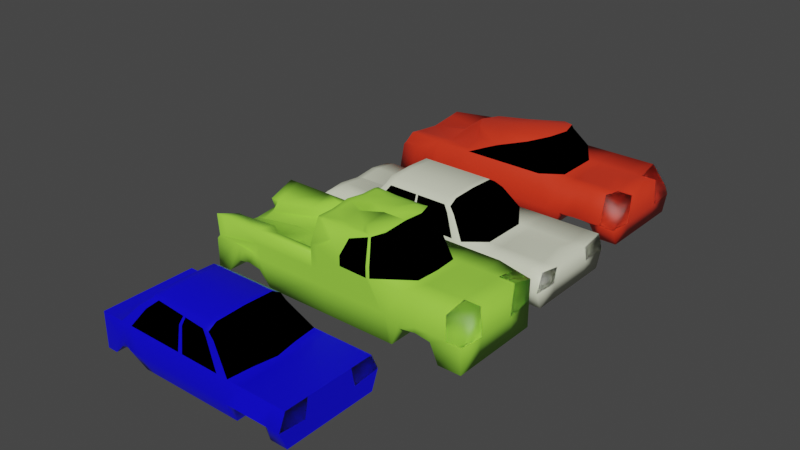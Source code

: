 # Source: cars2.blend  (saved by Blender 3.2.14; exported with 4.5.12 LTS)
import bpy
from mathutils import Matrix  # noqa: F401  (used for matrix-valued properties, if any)

bpy.ops.wm.read_factory_settings(use_empty=True)
scene = bpy.context.scene
scene.name = 'Scene'

# ---- collections
col_collection = bpy.data.collections.new('Collection'); scene.collection.children.link(col_collection)

# ---- materials (node trees are filled in below, after node groups)
mat_material_003 = bpy.data.materials.new('Material.003')
mat_material_003.alpha_threshold = 0.0
mat_material_003.use_transparent_shadow = False
mat_material_003.line_color = (0.0, 0.0, 0.0, 1.0)
mat_material_001 = bpy.data.materials.new('Material.001')
mat_material_001.use_transparent_shadow = False
mat_material_002 = bpy.data.materials.new('Material.002')
mat_material_002.use_transparent_shadow = False
mat_material = bpy.data.materials.new('Material')
mat_material.alpha_threshold = 0.0
mat_material.use_transparent_shadow = False
mat_material.line_color = (0.0, 0.0, 0.0, 1.0)
mat_material_004 = bpy.data.materials.new('Material.004')
mat_material_004.alpha_threshold = 0.0
mat_material_004.use_transparent_shadow = False
mat_material_004.line_color = (0.0, 0.0, 0.0, 1.0)
mat_material_005 = bpy.data.materials.new('Material.005')
mat_material_005.alpha_threshold = 0.0
mat_material_005.use_transparent_shadow = False
mat_material_005.line_color = (0.0, 0.0, 0.0, 1.0)

# ---- node groups
ng_auto_smooth = bpy.data.node_groups.new('Auto Smooth', 'GeometryNodeTree')
_s = ng_auto_smooth.interface.new_socket(name='Geometry', in_out='OUTPUT', socket_type='NodeSocketGeometry')
_s = ng_auto_smooth.interface.new_socket(name='Geometry', in_out='INPUT', socket_type='NodeSocketGeometry')
_s = ng_auto_smooth.interface.new_socket(name='Angle', in_out='INPUT', socket_type='NodeSocketFloat')
_s.subtype = 'ANGLE'
_s.min_value = 0.0
_s.max_value = 3.142
ng_auto_smooth.is_modifier = True
_N = ng_auto_smooth.nodes; _L = ng_auto_smooth.links
n0 = _N.new('NodeGroupOutput'); n0.name = 'Group Output'; n0.location = (480, -100)
n1 = _N.new('NodeGroupInput'); n1.name = 'Group Input'; n1.location = (-420, -300)
n2 = _N.new('NodeGroupInput'); n2.name = 'Group Input.001'; n2.location = (-60, -100)
n3 = _N.new('GeometryNodeSetShadeSmooth'); n3.name = 'Set Shade Smooth'; n3.location = (120, -100)
n3.domain = 'EDGE'
n4 = _N.new('GeometryNodeSetShadeSmooth'); n4.name = 'Set Shade Smooth.001'; n4.location = (300, -100)
n5 = _N.new('GeometryNodeInputMeshEdgeAngle'); n5.name = 'Edge Angle'; n5.location = (-420, -220)
n6 = _N.new('GeometryNodeInputEdgeSmooth'); n6.name = 'Is Edge Smooth'; n6.location = (-60, -160)
n7 = _N.new('GeometryNodeInputShadeSmooth'); n7.name = 'Is Face Smooth'; n7.location = (-240, -340)
n8 = _N.new('FunctionNodeBooleanMath'); n8.name = 'Boolean Math'; n8.location = (-60, -220)
n9 = _N.new('FunctionNodeCompare'); n9.name = 'Compare'; n9.location = (-240, -180)
n9.operation = 'LESS_EQUAL'
_L.new(n5.outputs[0], n9.inputs[0])
_L.new(n4.outputs[0], n0.inputs[0])
_L.new(n1.outputs[1], n9.inputs[1])
_L.new(n9.outputs[0], n8.inputs[0])
_L.new(n7.outputs[0], n8.inputs[1])
_L.new(n2.outputs[0], n3.inputs[0])
_L.new(n6.outputs[0], n3.inputs[1])
_L.new(n3.outputs[0], n4.inputs[0])
_L.new(n8.outputs[0], n3.inputs[2])
n0.is_active_output = True

# ---- material node trees
mat_material_003.use_nodes = True; mat_material_003.node_tree.nodes.clear()
_N = mat_material_003.node_tree.nodes; _L = mat_material_003.node_tree.links
n0 = _N.new('ShaderNodeOutputMaterial'); n0.name = 'Material Output'; n0.location = (300, 300)
n1 = _N.new('ShaderNodeBsdfPrincipled'); n1.name = 'Principled BSDF'; n1.location = (10, 300)
n1.distribution = 'GGX'
n1.subsurface_method = 'RANDOM_WALK_SKIN'
n1.inputs[0].default_value = (0.7684, 0.8, 0.6178, 1.0)
n1.inputs[2].default_value = 0.4
n1.inputs[3].default_value = 1.45
n1.inputs[27].default_value = (0.0, 0.0, 0.0, 1.0)
n1.inputs[28].default_value = 1.0
_L.new(n1.outputs[0], n0.inputs[0])
n0.is_active_output = True
mat_material_001.use_nodes = True; mat_material_001.node_tree.nodes.clear()
_N = mat_material_001.node_tree.nodes; _L = mat_material_001.node_tree.links
n0 = _N.new('ShaderNodeOutputMaterial'); n0.name = 'Material Output'; n0.location = (300, 300)
n1 = _N.new('ShaderNodeBsdfGlass'); n1.name = 'Glass BSDF'; n1.location = (10, 300)
n1.distribution = 'BECKMANN'
n1.inputs[0].default_value = (0.0, 0.0, 0.0, 1.0)
n1.inputs[1].default_value = 0.5
n1.inputs[2].default_value = 1.45
_L.new(n1.outputs[0], n0.inputs[0])
n0.is_active_output = True
mat_material_002.use_nodes = True; mat_material_002.node_tree.nodes.clear()
_N = mat_material_002.node_tree.nodes; _L = mat_material_002.node_tree.links
n0 = _N.new('ShaderNodeOutputMaterial'); n0.name = 'Material Output'; n0.location = (300, 300)
n1 = _N.new('ShaderNodeBsdfGlass'); n1.name = 'Glass BSDF'; n1.location = (10, 300)
n1.distribution = 'BECKMANN'
n1.inputs[1].default_value = 0.5
n1.inputs[2].default_value = 1.45
_L.new(n1.outputs[0], n0.inputs[0])
n0.is_active_output = True
mat_material.use_nodes = True; mat_material.node_tree.nodes.clear()
_N = mat_material.node_tree.nodes; _L = mat_material.node_tree.links
n0 = _N.new('ShaderNodeOutputMaterial'); n0.name = 'Material Output'; n0.location = (300, 300)
n1 = _N.new('ShaderNodeBsdfPrincipled'); n1.name = 'Principled BSDF'; n1.location = (10, 300)
n1.distribution = 'GGX'
n1.subsurface_method = 'RANDOM_WALK_SKIN'
n1.inputs[0].default_value = (0.8, 0.03861, 0.0133, 1.0)
n1.inputs[2].default_value = 0.4
n1.inputs[3].default_value = 1.45
n1.inputs[27].default_value = (0.0, 0.0, 0.0, 1.0)
n1.inputs[28].default_value = 1.0
_L.new(n1.outputs[0], n0.inputs[0])
n0.is_active_output = True
mat_material_004.use_nodes = True; mat_material_004.node_tree.nodes.clear()
_N = mat_material_004.node_tree.nodes; _L = mat_material_004.node_tree.links
n0 = _N.new('ShaderNodeOutputMaterial'); n0.name = 'Material Output'; n0.location = (300, 300)
n1 = _N.new('ShaderNodeBsdfPrincipled'); n1.name = 'Principled BSDF'; n1.location = (10, 300)
n1.distribution = 'GGX'
n1.subsurface_method = 'RANDOM_WALK_SKIN'
n1.inputs[0].default_value = (0.3493, 0.8, 0.06381, 1.0)
n1.inputs[2].default_value = 0.4
n1.inputs[3].default_value = 1.45
n1.inputs[27].default_value = (0.0, 0.0, 0.0, 1.0)
n1.inputs[28].default_value = 1.0
_L.new(n1.outputs[0], n0.inputs[0])
n0.is_active_output = True
mat_material_005.use_nodes = True; mat_material_005.node_tree.nodes.clear()
_N = mat_material_005.node_tree.nodes; _L = mat_material_005.node_tree.links
n0 = _N.new('ShaderNodeOutputMaterial'); n0.name = 'Material Output'; n0.location = (300, 300)
n1 = _N.new('ShaderNodeBsdfPrincipled'); n1.name = 'Principled BSDF'; n1.location = (10, 300)
n1.distribution = 'GGX'
n1.subsurface_method = 'RANDOM_WALK_SKIN'
n1.inputs[0].default_value = (0.002271, 0.0, 0.8, 1.0)
n1.inputs[2].default_value = 0.4
n1.inputs[3].default_value = 1.45
n1.inputs[27].default_value = (0.0, 0.0, 0.0, 1.0)
n1.inputs[28].default_value = 1.0
_L.new(n1.outputs[0], n0.inputs[0])
n0.is_active_output = True

# ---- world
world_world = bpy.data.worlds.new('World'); scene.world = world_world
world_world.use_nodes = True; world_world.node_tree.nodes.clear()
_N = world_world.node_tree.nodes; _L = world_world.node_tree.links
n0 = _N.new('ShaderNodeOutputWorld'); n0.name = 'World Output'; n0.location = (300, 300)
n1 = _N.new('ShaderNodeBackground'); n1.name = 'Background'; n1.location = (10, 300)
n1.inputs[0].default_value = (0.05088, 0.05088, 0.05088, 1.0)
_L.new(n1.outputs[0], n0.inputs[0])
n0.is_active_output = True
world_world.color = (0.05088, 0.05088, 0.05088)
world_world.use_sun_shadow = False
world_world.sun_shadow_jitter_overblur = 0.0

# ---- meshes
me_cube = bpy.data.meshes.new('Cube')
me_cube.from_pydata([(1.293, -1.0, -1.0), (-1.0, -1.0, -0.3639), (-1.0, -1.0, -1.0), (0.8512, -0.9973, -0.3638), (-0.2231, -1.0, -0.3639), (-0.4192, -1.0, -1.0), (0.7447, -1.0, -1.0), (1.293, -1.0, -0.4672), (1.19, -0.9991, -0.3639), (1.263, -0.9998, -0.3942), (0.6535, -0.748, 0.07175), (0.6884, -0.8234, -0.02026), (-0.08994, -0.8238, -0.02026), (-0.02898, -0.748, 0.07175), (0.6535, 1.193e-05, 0.1808), (-0.02898, 0.0, 0.1808), (-0.02898, -0.5644, 0.1629), (0.6535, -0.5644, 0.1629), (-1.0, 0.0, -1.0), (-1.0, 0.0, -0.3227), (1.293, 0.0, -1.0), (-0.4192, 0.0, -1.0), (0.7447, 0.0, -1.0), (0.8512, 0.002686, -0.3638), (-0.3588, 0.0, -0.4448), (1.19, 0.0008512, -0.3639), (1.263, 0.0002493, -0.3942), (1.293, 0.0, -0.4672), (-1.0, -0.5, -1.0), (-0.4192, -0.5, -1.0), (0.7447, -0.5, -1.0), (0.8512, -0.4973, -0.3182), (-0.3588, -0.5, -0.4448), (1.19, -0.4991, -0.3183), (-1.0, -0.5, -0.4448), (1.293, -0.5, -1.0), (1.263, -0.4998, -0.3485), (1.293, -0.5, -0.4216), (-1.0, -1.153, -0.6819), (0.8503, -1.152, -0.6819), (-0.3588, -1.153, -0.6819), (-1.0, -4.576e-05, -0.7224), (-1.0, -0.5767, -0.7224), (1.176, -1.0, -1.0), (1.176, 0.0, -1.0), (1.176, -0.5, -1.0), (1.072, -1.076, -0.5746), (0.9604, 0.0, -0.7906), (0.9604, -0.5, -0.7906), (0.9604, -1.0, -0.7906), (0.961, -1.114, -0.6282), (0.8526, 0.0, -0.8189), (0.8526, -0.5, -0.8189), (0.8526, -1.0, -0.8189), (0.9057, -1.133, -0.6551), (1.068, -1.0, -0.8189), (1.016, -1.095, -0.6014), (1.068, 0.0, -0.8189), (1.068, -0.5, -0.8189), (-0.487, -1.0, -0.3639), (-0.6153, -1.0, -0.3639), (-0.7435, -1.0, -0.3639), (-0.8718, -1.0, -0.3639), (-0.8113, -1.0, -1.0), (-0.7435, -1.0, -0.7728), (-0.6153, -1.0, -0.7441), (-0.487, -1.0, -0.7728), (-0.487, 0.0, -0.7728), (-0.6153, 0.0, -0.7441), (-0.7435, 0.0, -0.7728), (-0.8113, 0.0, -1.0), (-0.8718, 0.0, -0.3471), (-0.7435, 0.0, -0.3716), (-0.6153, 0.0, -0.396), (-0.487, 0.0, -0.4204), (-0.487, -0.5, -0.7728), (-0.6153, -0.5, -0.7441), (-0.7435, -0.5, -0.7728), (-0.8113, -0.5, -1.0), (-0.8718, -0.5, -0.4448), (-0.7435, -0.5, -0.4448), (-0.6153, -0.5, -0.4448), (-0.487, -0.5, -0.4448), (-0.487, -1.153, -0.6819), (-0.6153, -1.153, -0.6819), (-0.7435, -1.153, -0.6819), (-0.8718, -1.153, -0.6819), (-0.1314, -0.9998, -0.3639), (-0.32, -1.0, -1.0), (0.02923, -0.748, 0.07175), (-0.02356, -0.8237, -0.02026), (0.02923, 0.0, 0.1808), (0.02923, -0.5644, 0.1629), (-0.32, 0.0, -1.0), (-0.32, -0.5, -1.0), (-0.2556, -1.153, -0.6819), (0.1525, -1.0, -1.0), (0.2923, -0.8236, -0.02026), (0.3062, 0.0, 0.1808), (0.3062, -0.5644, 0.1629), (0.3046, -0.9987, -0.3639), (0.3062, -0.748, 0.07175), (0.1525, 0.0, -1.0), (0.1525, -0.5, -1.0), (0.2351, -1.153, -0.6819), (0.182, -1.0, -1.0), (0.3121, -0.8236, -0.02026), (0.3236, 0.0, 0.1808), (0.3236, -0.5644, 0.1629), (0.3319, -0.9986, -0.3639), (0.3236, -0.748, 0.07175), (0.182, 0.0, -1.0), (0.182, -0.5, -1.0), (0.2658, -1.153, -0.6819), (0.6495, -1.0, -1.0), (0.6247, -0.8234, -0.02026), (0.5977, 0.0, 0.1808), (0.5977, -0.5644, 0.1629), (0.7633, -0.9975, -0.3638), (0.5977, -0.748, 0.07175), (0.6495, 0.0, -1.0), (0.6495, -0.5, -1.0), (0.7514, -1.152, -0.6819)], [], [(79, 34, 1, 62), (86, 62, 1, 38), (45, 35, 0, 43), (33, 31, 3, 8), (35, 37, 7, 0), (75, 29, 5, 66), (121, 30, 6, 114), (95, 87, 4, 40), (53, 54, 39, 6), (3, 31, 23, 14, 17, 10, 11), (92, 16, 13, 89), (33, 8, 9, 36), (36, 9, 7, 37), (89, 13, 12, 90), (118, 3, 11, 115), (91, 15, 16, 92), (42, 34, 19, 41), (38, 1, 34, 42), (26, 36, 37, 27), (25, 33, 36, 26), (120, 22, 30, 121), (67, 21, 29, 75), (20, 27, 37, 35), (25, 23, 31, 33), (44, 20, 35, 45), (71, 19, 34, 79), (2, 38, 42, 28), (28, 42, 41, 18), (88, 95, 40, 5), (63, 86, 38, 2), (39, 54, 50, 56, 46, 7, 9, 8, 3), (57, 44, 45, 58), (0, 7, 46, 43), (58, 45, 43, 55), (52, 48, 49, 53), (51, 47, 48, 52), (55, 56, 50, 49), (22, 51, 52, 30), (30, 52, 53, 6), (49, 50, 54, 53), (43, 46, 56, 55), (48, 58, 55, 49), (47, 57, 58, 48), (15, 24, 32, 4, 12, 13, 16), (5, 40, 83, 66), (66, 83, 84, 65), (65, 84, 85, 64), (64, 85, 86, 63), (24, 74, 82, 32), (74, 73, 81, 82), (73, 72, 80, 81), (72, 71, 79, 80), (18, 70, 78, 28), (70, 69, 77, 78), (69, 68, 76, 77), (68, 67, 75, 76), (28, 78, 63, 2), (78, 77, 64, 63), (77, 76, 65, 64), (76, 75, 66, 65), (40, 4, 59, 83), (83, 59, 60, 84), (84, 60, 61, 85), (85, 61, 62, 86), (32, 82, 59, 4), (82, 81, 60, 59), (81, 80, 61, 60), (80, 79, 62, 61), (96, 104, 95, 88), (21, 93, 94, 29), (98, 91, 92, 99), (4, 87, 90, 12), (101, 89, 90, 97), (99, 92, 89, 101), (104, 100, 87, 95), (29, 94, 88, 5), (113, 109, 100, 104), (108, 99, 101, 110), (110, 101, 97, 106), (107, 98, 99, 108), (105, 113, 104, 96), (93, 102, 103, 94), (87, 100, 97, 90), (94, 103, 96, 88), (114, 122, 113, 105), (116, 107, 108, 117), (119, 110, 106, 115), (117, 108, 110, 119), (122, 118, 109, 113), (102, 111, 112, 103), (100, 109, 106, 97), (103, 112, 105, 96), (39, 3, 118, 122), (17, 117, 119, 10), (10, 119, 115, 11), (14, 116, 117, 17), (6, 39, 122, 114), (111, 120, 121, 112), (109, 118, 115, 106), (112, 121, 114, 105)])
me_cube.polygons.foreach_set('use_smooth', [True] * 100)
me_cube.polygons.foreach_set('material_index', [0, 0, 0, 0, 0, 0, 0, 0, 0, 1, 0, 0, 0, 0, 0, 0, 0, 2, 0, 0, 0, 0, 0, 0, 0, 0, 0, 0, 0, 0, 0, 0, 0, 0, 0, 0, 0, 0, 0, 0, 0, 0, 0, 1, 0, 0, 0, 0, 0, 0, 0, 0, 0, 0, 0, 0, 0, 0, 0, 0, 0, 0, 0, 0, 0, 0, 0, 0, 0, 0, 0, 0, 1, 0, 0, 0, 0, 0, 0, 0, 0, 0, 1, 0, 0, 0, 1, 0, 0, 0, 0, 0, 0, 0, 0, 0, 0, 0, 1, 0])
_uv = me_cube.uv_layers.new(name='UVMap')
_uv.uv.foreach_set('vector', [0.8503, 0.6875, 0.875, 0.6875, 0.875, 0.75, 0.8503, 0.75, 0.5, 0.9753, 0.625, 0.9753, 0.625, 1.0, 0.5, 1.0, 0.3533, 0.6875, 0.375, 0.6875, 0.375, 0.75, 0.3533, 0.75, 0.6387, 0.6875, 0.6683, 0.6875, 0.6683, 0.75, 0.6387, 0.75, 0.375, 0.6875, 0.5844, 0.6875, 0.5844, 0.75, 0.375, 0.75, 0.2237, 0.6875, 0.2484, 0.6875, 0.2484, 0.75, 0.2237, 0.75, 0.3249, 0.6875, 0.3317, 0.6875, 0.3317, 0.75, 0.3249, 0.75, 0.5, 0.8695, 0.625, 0.8695, 0.625, 0.8766, 0.5, 0.8766, 0.375, 0.7879, 0.5105, 0.7879, 0.5, 0.7933, 0.375, 0.7933, 0.6683, 0.75, 0.6683, 0.6875, 0.6683, 0.625, 0.6683, 0.625, 0.6683, 0.6817, 0.6683, 0.7385, 0.6683, 0.75, 0.7445, 0.6817, 0.7516, 0.6817, 0.7516, 0.7385, 0.7445, 0.7385, 0.6387, 0.6875, 0.6387, 0.75, 0.625, 0.75, 0.625, 0.6875, 0.625, 0.6875, 0.625, 0.75, 0.5844, 0.75, 0.5844, 0.6875, 0.625, 0.8695, 0.625, 0.8766, 0.625, 0.8766, 0.625, 0.8695, 0.625, 0.8001, 0.625, 0.7933, 0.625, 0.7933, 0.625, 0.8001, 0.7445, 0.625, 0.7516, 0.625, 0.7516, 0.6817, 0.7445, 0.6817, 0.5, 0.0625, 0.625, 0.0625, 0.625, 0.125, 0.5, 0.125, 0.5, 0.0, 0.625, 0.0, 0.625, 0.0625, 0.5, 0.0625, 0.625, 0.625, 0.625, 0.6875, 0.5844, 0.6875, 0.5844, 0.625, 0.6387, 0.625, 0.6387, 0.6875, 0.625, 0.6875, 0.625, 0.625, 0.3249, 0.625, 0.3317, 0.625, 0.3317, 0.6875, 0.3249, 0.6875, 0.2237, 0.625, 0.2484, 0.625, 0.2484, 0.6875, 0.2237, 0.6875, 0.375, 0.625, 0.5844, 0.625, 0.5844, 0.6875, 0.375, 0.6875, 0.6387, 0.625, 0.6683, 0.625, 0.6683, 0.6875, 0.6387, 0.6875, 0.3533, 0.625, 0.375, 0.625, 0.375, 0.6875, 0.3533, 0.6875, 0.8503, 0.625, 0.875, 0.625, 0.875, 0.6875, 0.8503, 0.6875, 0.375, 0.0, 0.5, 0.0, 0.5, 0.0625, 0.375, 0.0625, 0.375, 0.0625, 0.5, 0.0625, 0.5, 0.125, 0.375, 0.125, 0.375, 0.8695, 0.5, 0.8695, 0.5, 0.8766, 0.375, 0.8766, 0.375, 0.9753, 0.5, 0.9753, 0.5, 1.0, 0.375, 1.0, 0.5, 0.7933, 0.5105, 0.7879, 0.5211, 0.7825, 0.5316, 0.7771, 0.5422, 0.7717, 0.5844, 0.75, 0.6131, 0.754, 0.625, 0.7637, 0.625, 0.7933, 0.3479, 0.625, 0.3533, 0.625, 0.3533, 0.6875, 0.3479, 0.6875, 0.375, 0.75, 0.5844, 0.75, 0.5422, 0.7717, 0.375, 0.7717, 0.3479, 0.6875, 0.3533, 0.6875, 0.3533, 0.75, 0.3479, 0.75, 0.3371, 0.6875, 0.3425, 0.6875, 0.3425, 0.75, 0.3371, 0.75, 0.3371, 0.625, 0.3425, 0.625, 0.3425, 0.6875, 0.3371, 0.6875, 0.375, 0.7771, 0.5316, 0.7771, 0.5211, 0.7825, 0.375, 0.7825, 0.3317, 0.625, 0.3371, 0.625, 0.3371, 0.6875, 0.3317, 0.6875, 0.3317, 0.6875, 0.3371, 0.6875, 0.3371, 0.75, 0.3317, 0.75, 0.375, 0.7825, 0.5211, 0.7825, 0.5105, 0.7879, 0.375, 0.7879, 0.375, 0.7717, 0.5422, 0.7717, 0.5316, 0.7771, 0.375, 0.7771, 0.3425, 0.6875, 0.3479, 0.6875, 0.3479, 0.75, 0.3425, 0.75, 0.3425, 0.625, 0.3479, 0.625, 0.3479, 0.6875, 0.3425, 0.6875, 0.7516, 0.625, 0.7516, 0.625, 0.7516, 0.6875, 0.7516, 0.75, 0.7516, 0.75, 0.7516, 0.7385, 0.7516, 0.6817, 0.375, 0.8766, 0.5, 0.8766, 0.5, 0.9013, 0.375, 0.9013, 0.375, 0.9013, 0.5, 0.9013, 0.5, 0.926, 0.375, 0.926, 0.375, 0.926, 0.5, 0.926, 0.5, 0.9507, 0.375, 0.9507, 0.375, 0.9507, 0.5, 0.9507, 0.5, 0.9753, 0.375, 0.9753, 0.7516, 0.625, 0.7763, 0.625, 0.7763, 0.6875, 0.7516, 0.6875, 0.7763, 0.625, 0.801, 0.625, 0.801, 0.6875, 0.7763, 0.6875, 0.801, 0.625, 0.8257, 0.625, 0.8257, 0.6875, 0.801, 0.6875, 0.8257, 0.625, 0.8503, 0.625, 0.8503, 0.6875, 0.8257, 0.6875, 0.125, 0.625, 0.1497, 0.625, 0.1497, 0.6875, 0.125, 0.6875, 0.1497, 0.625, 0.1743, 0.625, 0.1743, 0.6875, 0.1497, 0.6875, 0.1743, 0.625, 0.199, 0.625, 0.199, 0.6875, 0.1743, 0.6875, 0.199, 0.625, 0.2237, 0.625, 0.2237, 0.6875, 0.199, 0.6875, 0.125, 0.6875, 0.1497, 0.6875, 0.1497, 0.75, 0.125, 0.75, 0.1497, 0.6875, 0.1743, 0.6875, 0.1743, 0.75, 0.1497, 0.75, 0.1743, 0.6875, 0.199, 0.6875, 0.199, 0.75, 0.1743, 0.75, 0.199, 0.6875, 0.2237, 0.6875, 0.2237, 0.75, 0.199, 0.75, 0.5, 0.8766, 0.625, 0.8766, 0.625, 0.9013, 0.5, 0.9013, 0.5, 0.9013, 0.625, 0.9013, 0.625, 0.926, 0.5, 0.926, 0.5, 0.926, 0.625, 0.926, 0.625, 0.9507, 0.5, 0.9507, 0.5, 0.9507, 0.625, 0.9507, 0.625, 0.9753, 0.5, 0.9753, 0.7516, 0.6875, 0.7763, 0.6875, 0.7763, 0.75, 0.7516, 0.75, 0.7763, 0.6875, 0.801, 0.6875, 0.801, 0.75, 0.7763, 0.75, 0.801, 0.6875, 0.8257, 0.6875, 0.8257, 0.75, 0.801, 0.75, 0.8257, 0.6875, 0.8503, 0.6875, 0.8503, 0.75, 0.8257, 0.75, 0.375, 0.8357, 0.5, 0.8357, 0.5, 0.8695, 0.375, 0.8695, 0.2484, 0.625, 0.2555, 0.625, 0.2555, 0.6875, 0.2484, 0.6875, 0.7107, 0.625, 0.7445, 0.625, 0.7445, 0.6817, 0.7107, 0.6817, 0.625, 0.8766, 0.625, 0.8695, 0.625, 0.8695, 0.625, 0.8766, 0.625, 0.8357, 0.625, 0.8695, 0.625, 0.8695, 0.625, 0.8357, 0.7107, 0.6817, 0.7445, 0.6817, 0.7445, 0.7385, 0.7107, 0.7385, 0.5, 0.8357, 0.625, 0.8357, 0.625, 0.8695, 0.5, 0.8695, 0.2484, 0.6875, 0.2555, 0.6875, 0.2555, 0.75, 0.2484, 0.75, 0.5, 0.8336, 0.625, 0.8336, 0.625, 0.8357, 0.5, 0.8357, 0.7086, 0.6817, 0.7107, 0.6817, 0.7107, 0.7385, 0.7086, 0.7385, 0.625, 0.8336, 0.625, 0.8357, 0.625, 0.8357, 0.625, 0.8336, 0.7086, 0.625, 0.7107, 0.625, 0.7107, 0.6817, 0.7086, 0.6817, 0.375, 0.8336, 0.5, 0.8336, 0.5, 0.8357, 0.375, 0.8357, 0.2555, 0.625, 0.2893, 0.625, 0.2893, 0.6875, 0.2555, 0.6875, 0.625, 0.8695, 0.625, 0.8357, 0.625, 0.8357, 0.625, 0.8695, 0.2555, 0.6875, 0.2893, 0.6875, 0.2893, 0.75, 0.2555, 0.75, 0.375, 0.8001, 0.5, 0.8001, 0.5, 0.8336, 0.375, 0.8336, 0.6751, 0.625, 0.7086, 0.625, 0.7086, 0.6817, 0.6751, 0.6817, 0.625, 0.8001, 0.625, 0.8336, 0.625, 0.8336, 0.625, 0.8001, 0.6751, 0.6817, 0.7086, 0.6817, 0.7086, 0.7385, 0.6751, 0.7385, 0.5, 0.8001, 0.625, 0.8001, 0.625, 0.8336, 0.5, 0.8336, 0.2893, 0.625, 0.2914, 0.625, 0.2914, 0.6875, 0.2893, 0.6875, 0.625, 0.8357, 0.625, 0.8336, 0.625, 0.8336, 0.625, 0.8357, 0.2893, 0.6875, 0.2914, 0.6875, 0.2914, 0.75, 0.2893, 0.75, 0.5, 0.7933, 0.625, 0.7933, 0.625, 0.8001, 0.5, 0.8001, 0.6683, 0.6817, 0.6751, 0.6817, 0.6751, 0.7385, 0.6683, 0.7385, 0.625, 0.7933, 0.625, 0.8001, 0.625, 0.8001, 0.625, 0.7933, 0.6683, 0.625, 0.6751, 0.625, 0.6751, 0.6817, 0.6683, 0.6817, 0.375, 0.7933, 0.5, 0.7933, 0.5, 0.8001, 0.375, 0.8001, 0.2914, 0.625, 0.3249, 0.625, 0.3249, 0.6875, 0.2914, 0.6875, 0.625, 0.8336, 0.625, 0.8001, 0.625, 0.8001, 0.625, 0.8336, 0.2914, 0.6875, 0.3249, 0.6875, 0.3249, 0.75, 0.2914, 0.75])
me_cube.materials.append(mat_material_003)
me_cube.materials.append(mat_material_001)
me_cube.materials.append(mat_material_002)
me_cube.use_mirror_vertex_groups = False
me_cube.update()
me_cube_001 = bpy.data.meshes.new('Cube.001')
me_cube_001.from_pydata([(1.293, -1.0, -1.0), (-1.0, -1.0, -0.4754), (-1.0, -1.0, -1.0), (0.8512, -0.9973, -0.1395), (-0.2231, -1.0, -0.1396), (-0.4192, -1.0, -1.0), (0.7447, -1.0, -1.0), (1.293, -0.8425, -0.473), (1.19, -0.8417, -0.1729), (1.263, -0.8423, -0.3999), (0.5365, -0.5255, -0.01048), (0.5506, -0.8971, -0.1117), (-0.08994, -0.8238, 0.204), (-0.02898, -0.748, 0.2961), (0.6535, 0.0, 0.1775), (-0.2273, 0.0, 0.4051), (-0.1731, -0.4413, 0.3872), (0.5726, -0.3763, 0.1757), (-1.0, 0.0, -1.0), (-1.0, 0.0, -0.09843), (1.293, 0.0, -1.0), (-0.4192, 0.0, -1.0), (0.7447, 0.0, -1.0), (0.8512, 0.002686, -0.1395), (-0.3588, 0.0, -0.2205), (1.19, 0.0, -0.2565), (1.263, 0.0, -0.3638), (1.364, 0.0, -0.5266), (-1.0, -0.5, -1.0), (-0.4192, -0.5, -1.0), (0.7447, -0.5, -1.0), (0.8512, -0.4973, -0.2292), (-0.3588, -0.5, -0.2205), (1.19, -0.5944, -0.2001), (-1.0, -0.5, -0.2205), (1.293, -0.5, -1.0), (1.263, -0.7115, -0.392), (1.293, -0.5798, -0.61), (-1.0, -1.153, -0.6819), (0.8503, -1.152, -0.6819), (-0.3588, -1.153, -0.6819), (-1.0, -4.576e-05, -0.7224), (-1.0, -0.5767, -0.7224), (1.176, -1.0, -1.0), (1.176, 0.0, -1.0), (1.176, -0.5, -1.0), (1.072, -1.076, -0.3503), (0.9604, 0.0, -0.7906), (0.9604, -0.5, -0.7906), (0.9604, -1.0, -0.7906), (0.961, -1.114, -0.4039), (0.8526, 0.0, -0.8189), (0.8526, -0.5, -0.8189), (0.8526, -1.0, -0.8189), (0.9057, -1.133, -0.6551), (1.068, -1.0, -0.8189), (1.016, -1.095, -0.3771), (1.068, 0.0, -0.8189), (1.068, -0.5, -0.8189), (-0.487, -1.0, -0.1396), (-0.6153, -1.0, -0.1396), (-0.7435, -1.0, -0.1396), (-0.8718, -1.0, -0.1396), (-0.8113, -1.0, -1.0), (-0.7435, -1.0, -0.7728), (-0.6153, -1.0, -0.7441), (-0.487, -1.0, -0.7728), (-0.487, 0.0, -0.7728), (-0.6153, 0.0, -0.7441), (-0.7435, 0.0, -0.7728), (-0.8113, 0.0, -1.0), (-0.8718, 0.0, -0.1462), (-0.7435, 0.0, -0.1473), (-0.6153, 0.0, -0.1717), (-0.487, 0.0, -0.1961), (-0.487, -0.5, -0.7728), (-0.6153, -0.5, -0.7441), (-0.7435, -0.5, -0.7728), (-0.8113, -0.5, -1.0), (-0.8718, -0.5, -0.2205), (-0.7435, -0.5, -0.2205), (-0.6153, -0.5, -0.2205), (-0.487, -0.5, -0.2205), (-0.487, -1.153, -0.6819), (-0.6153, -1.153, -0.6819), (-0.7435, -1.153, -0.6819), (-0.8718, -1.153, -0.6819), (0.5096, -0.9982, -0.1395), (0.3746, -1.0, -1.0), (0.2286, -0.9212, 0.1274), (0.3662, -0.9466, -0.001189), (0.3734, 0.0, 0.2499), (0.3355, -0.3969, 0.243), (0.3746, 0.0, -1.0), (0.3746, -0.5, -1.0), (0.4659, -1.152, -0.6819)], [], [(79, 34, 1, 62), (86, 62, 1, 38), (45, 35, 0, 43), (33, 31, 3, 8), (35, 37, 7, 0), (75, 29, 5, 66), (94, 30, 6, 88), (95, 87, 4, 40), (53, 54, 39, 6), (3, 31, 23, 14, 17, 10, 11), (92, 16, 13, 89), (33, 8, 9, 36), (36, 9, 7, 37), (89, 13, 12, 90), (87, 3, 11, 90), (91, 15, 16, 92), (42, 34, 19, 41), (38, 1, 34, 42), (26, 36, 37, 27), (25, 33, 36, 26), (93, 22, 30, 94), (67, 21, 29, 75), (20, 27, 37, 35), (25, 23, 31, 33), (44, 20, 35, 45), (71, 19, 34, 79), (2, 38, 42, 28), (28, 42, 41, 18), (88, 95, 40, 5), (63, 86, 38, 2), (39, 54, 50, 56, 46, 7, 9, 8, 3), (57, 44, 45, 58), (0, 7, 46, 43), (58, 45, 43, 55), (52, 48, 49, 53), (51, 47, 48, 52), (55, 56, 50, 49), (22, 51, 52, 30), (30, 52, 53, 6), (49, 50, 54, 53), (43, 46, 56, 55), (48, 58, 55, 49), (47, 57, 58, 48), (15, 24, 32, 4, 12, 13, 16), (5, 40, 83, 66), (66, 83, 84, 65), (65, 84, 85, 64), (64, 85, 86, 63), (24, 74, 82, 32), (74, 73, 81, 82), (73, 72, 80, 81), (72, 71, 79, 80), (18, 70, 78, 28), (70, 69, 77, 78), (69, 68, 76, 77), (68, 67, 75, 76), (28, 78, 63, 2), (78, 77, 64, 63), (77, 76, 65, 64), (76, 75, 66, 65), (40, 4, 59, 83), (83, 59, 60, 84), (84, 60, 61, 85), (85, 61, 62, 86), (32, 82, 59, 4), (82, 81, 60, 59), (81, 80, 61, 60), (80, 79, 62, 61), (6, 39, 95, 88), (21, 93, 94, 29), (14, 91, 92, 17), (4, 87, 90, 12), (10, 89, 90, 11), (17, 92, 89, 10), (39, 3, 87, 95), (29, 94, 88, 5)])
me_cube_001.polygons.foreach_set('use_smooth', [True] * 76)
me_cube_001.polygons.foreach_set('material_index', [2, 2, 0, 0, 0, 0, 0, 0, 0, 0, 0, 0, 0, 1, 0, 0, 0, 2, 0, 0, 0, 0, 0, 0, 0, 0, 0, 0, 0, 0, 0, 0, 0, 0, 0, 0, 0, 0, 0, 0, 0, 0, 0, 1, 0, 0, 0, 0, 0, 0, 0, 0, 0, 0, 0, 0, 0, 0, 0, 0, 0, 0, 0, 0, 0, 0, 0, 0, 0, 0, 0, 1, 0, 0, 0, 0])
_uv = me_cube_001.uv_layers.new(name='UVMap')
_uv.uv.foreach_set('vector', [0.8503, 0.6875, 0.875, 0.6875, 0.875, 0.75, 0.8503, 0.75, 0.5, 0.9753, 0.625, 0.9753, 0.625, 1.0, 0.5, 1.0, 0.3533, 0.6875, 0.375, 0.6875, 0.375, 0.75, 0.3533, 0.75, 0.6387, 0.6875, 0.6683, 0.6875, 0.6683, 0.75, 0.6387, 0.75, 0.375, 0.6875, 0.5844, 0.6875, 0.5844, 0.75, 0.375, 0.75, 0.2237, 0.6875, 0.2484, 0.6875, 0.2484, 0.75, 0.2237, 0.75, 0.3052, 0.6875, 0.3317, 0.6875, 0.3317, 0.75, 0.3052, 0.75, 0.5, 0.8198, 0.625, 0.8198, 0.625, 0.8766, 0.5, 0.8766, 0.375, 0.7879, 0.5105, 0.7879, 0.5, 0.7933, 0.375, 0.7933, 0.6683, 0.75, 0.6683, 0.6875, 0.6683, 0.625, 0.6683, 0.625, 0.6683, 0.6817, 0.6683, 0.7385, 0.6683, 0.75, 0.6948, 0.6817, 0.7516, 0.6817, 0.7516, 0.7385, 0.6948, 0.7385, 0.6387, 0.6875, 0.6387, 0.75, 0.625, 0.75, 0.625, 0.6875, 0.625, 0.6875, 0.625, 0.75, 0.5844, 0.75, 0.5844, 0.6875, 0.625, 0.8198, 0.625, 0.8766, 0.625, 0.8766, 0.625, 0.8198, 0.625, 0.8198, 0.625, 0.7933, 0.625, 0.7933, 0.625, 0.8198, 0.6948, 0.625, 0.7516, 0.625, 0.7516, 0.6817, 0.6948, 0.6817, 0.5, 0.0625, 0.625, 0.0625, 0.625, 0.125, 0.5, 0.125, 0.5, 0.0, 0.625, 0.0, 0.625, 0.0625, 0.5, 0.0625, 0.625, 0.625, 0.625, 0.6875, 0.5844, 0.6875, 0.5844, 0.625, 0.6387, 0.625, 0.6387, 0.6875, 0.625, 0.6875, 0.625, 0.625, 0.3052, 0.625, 0.3317, 0.625, 0.3317, 0.6875, 0.3052, 0.6875, 0.2237, 0.625, 0.2484, 0.625, 0.2484, 0.6875, 0.2237, 0.6875, 0.375, 0.625, 0.5844, 0.625, 0.5844, 0.6875, 0.375, 0.6875, 0.6387, 0.625, 0.6683, 0.625, 0.6683, 0.6875, 0.6387, 0.6875, 0.3533, 0.625, 0.375, 0.625, 0.375, 0.6875, 0.3533, 0.6875, 0.8503, 0.625, 0.875, 0.625, 0.875, 0.6875, 0.8503, 0.6875, 0.375, 0.0, 0.5, 0.0, 0.5, 0.0625, 0.375, 0.0625, 0.375, 0.0625, 0.5, 0.0625, 0.5, 0.125, 0.375, 0.125, 0.375, 0.8198, 0.5, 0.8198, 0.5, 0.8766, 0.375, 0.8766, 0.375, 0.9753, 0.5, 0.9753, 0.5, 1.0, 0.375, 1.0, 0.5, 0.7933, 0.5105, 0.7879, 0.5211, 0.7825, 0.5316, 0.7771, 0.5422, 0.7717, 0.5844, 0.75, 0.6131, 0.754, 0.625, 0.7637, 0.625, 0.7933, 0.3479, 0.625, 0.3533, 0.625, 0.3533, 0.6875, 0.3479, 0.6875, 0.375, 0.75, 0.5844, 0.75, 0.5422, 0.7717, 0.375, 0.7717, 0.3479, 0.6875, 0.3533, 0.6875, 0.3533, 0.75, 0.3479, 0.75, 0.3371, 0.6875, 0.3425, 0.6875, 0.3425, 0.75, 0.3371, 0.75, 0.3371, 0.625, 0.3425, 0.625, 0.3425, 0.6875, 0.3371, 0.6875, 0.375, 0.7771, 0.5316, 0.7771, 0.5211, 0.7825, 0.375, 0.7825, 0.3317, 0.625, 0.3371, 0.625, 0.3371, 0.6875, 0.3317, 0.6875, 0.3317, 0.6875, 0.3371, 0.6875, 0.3371, 0.75, 0.3317, 0.75, 0.375, 0.7825, 0.5211, 0.7825, 0.5105, 0.7879, 0.375, 0.7879, 0.375, 0.7717, 0.5422, 0.7717, 0.5316, 0.7771, 0.375, 0.7771, 0.3425, 0.6875, 0.3479, 0.6875, 0.3479, 0.75, 0.3425, 0.75, 0.3425, 0.625, 0.3479, 0.625, 0.3479, 0.6875, 0.3425, 0.6875, 0.7516, 0.625, 0.7516, 0.625, 0.7516, 0.6875, 0.7516, 0.75, 0.7516, 0.75, 0.7516, 0.7385, 0.7516, 0.6817, 0.375, 0.8766, 0.5, 0.8766, 0.5, 0.9013, 0.375, 0.9013, 0.375, 0.9013, 0.5, 0.9013, 0.5, 0.926, 0.375, 0.926, 0.375, 0.926, 0.5, 0.926, 0.5, 0.9507, 0.375, 0.9507, 0.375, 0.9507, 0.5, 0.9507, 0.5, 0.9753, 0.375, 0.9753, 0.7516, 0.625, 0.7763, 0.625, 0.7763, 0.6875, 0.7516, 0.6875, 0.7763, 0.625, 0.801, 0.625, 0.801, 0.6875, 0.7763, 0.6875, 0.801, 0.625, 0.8257, 0.625, 0.8257, 0.6875, 0.801, 0.6875, 0.8257, 0.625, 0.8503, 0.625, 0.8503, 0.6875, 0.8257, 0.6875, 0.125, 0.625, 0.1497, 0.625, 0.1497, 0.6875, 0.125, 0.6875, 0.1497, 0.625, 0.1743, 0.625, 0.1743, 0.6875, 0.1497, 0.6875, 0.1743, 0.625, 0.199, 0.625, 0.199, 0.6875, 0.1743, 0.6875, 0.199, 0.625, 0.2237, 0.625, 0.2237, 0.6875, 0.199, 0.6875, 0.125, 0.6875, 0.1497, 0.6875, 0.1497, 0.75, 0.125, 0.75, 0.1497, 0.6875, 0.1743, 0.6875, 0.1743, 0.75, 0.1497, 0.75, 0.1743, 0.6875, 0.199, 0.6875, 0.199, 0.75, 0.1743, 0.75, 0.199, 0.6875, 0.2237, 0.6875, 0.2237, 0.75, 0.199, 0.75, 0.5, 0.8766, 0.625, 0.8766, 0.625, 0.9013, 0.5, 0.9013, 0.5, 0.9013, 0.625, 0.9013, 0.625, 0.926, 0.5, 0.926, 0.5, 0.926, 0.625, 0.926, 0.625, 0.9507, 0.5, 0.9507, 0.5, 0.9507, 0.625, 0.9507, 0.625, 0.9753, 0.5, 0.9753, 0.7516, 0.6875, 0.7763, 0.6875, 0.7763, 0.75, 0.7516, 0.75, 0.7763, 0.6875, 0.801, 0.6875, 0.801, 0.75, 0.7763, 0.75, 0.801, 0.6875, 0.8257, 0.6875, 0.8257, 0.75, 0.801, 0.75, 0.8257, 0.6875, 0.8503, 0.6875, 0.8503, 0.75, 0.8257, 0.75, 0.375, 0.7933, 0.5, 0.7933, 0.5, 0.8198, 0.375, 0.8198, 0.2484, 0.625, 0.3052, 0.625, 0.3052, 0.6875, 0.2484, 0.6875, 0.6683, 0.625, 0.6948, 0.625, 0.6948, 0.6817, 0.6683, 0.6817, 0.625, 0.8766, 0.625, 0.8198, 0.625, 0.8198, 0.625, 0.8766, 0.625, 0.7933, 0.625, 0.8198, 0.625, 0.8198, 0.625, 0.7933, 0.6683, 0.6817, 0.6948, 0.6817, 0.6948, 0.7385, 0.6683, 0.7385, 0.5, 0.7933, 0.625, 0.7933, 0.625, 0.8198, 0.5, 0.8198, 0.2484, 0.6875, 0.3052, 0.6875, 0.3052, 0.75, 0.2484, 0.75])
me_cube_001.materials.append(mat_material)
me_cube_001.materials.append(mat_material_001)
me_cube_001.materials.append(mat_material_002)
me_cube_001.use_mirror_vertex_groups = False
me_cube_001.update()
me_cube_002 = bpy.data.meshes.new('Cube.002')
me_cube_002.from_pydata([(1.293, -1.0, -0.9747), (-1.0, -1.0, -0.1449), (-1.0, -1.0, -0.9747), (0.8512, -0.9973, -0.2555), (-0.2231, -1.0, -0.0313), (-0.4192, -1.0, -0.9747), (0.7447, -1.0, -0.9747), (1.293, -1.0, -0.4672), (1.19, -0.9991, -0.3639), (1.263, -0.9998, -0.3942), (0.6535, -0.3288, -0.2555), (0.6884, -0.8234, -0.2555), (0.6535, 0.0, -0.2555), (0.6535, -0.1766, -0.2555), (-1.0, 0.0, -0.9747), (-1.0, 0.0, -0.0313), (1.293, 0.0, -0.9747), (-0.4192, 0.0, -0.9747), (0.7447, 0.0, -0.9747), (0.8512, 0.002686, -0.2555), (-0.5019, 0.0, -0.0313), (1.19, 0.0008512, -0.3639), (1.263, 0.0002493, -0.3942), (1.293, 0.0, -0.4672), (-1.0, -0.5, -0.9747), (-0.4192, -0.5, -0.9747), (0.7447, -0.5, -0.9747), (0.8512, -0.4973, -0.2555), (-0.4904, -0.5, -0.0313), (1.19, -0.2626, -0.3183), (-1.0, -0.5, -0.0313), (1.293, -0.5, -0.9747), (1.263, -0.4998, -0.3485), (1.293, -0.5, -0.4216), (-1.0, -0.9968, -0.515), (0.8503, -0.9953, -0.5149), (-0.3588, -0.9968, -0.515), (-1.0, 0.0, -0.5735), (-1.0, -0.4202, -0.5735), (1.176, -1.0, -0.9747), (1.176, 0.0, -0.9747), (1.176, -0.5, -0.9747), (1.072, -1.076, -0.3598), (0.9604, 0.0, -0.6721), (0.9604, -0.5, -0.6721), (0.9604, -1.0, -0.6721), (0.961, -1.114, -0.4374), (0.8526, 0.0, -0.713), (0.8526, -0.5, -0.713), (0.8526, -1.0, -0.713), (0.9057, -0.9763, -0.4762), (1.068, -1.0, -0.713), (1.016, -1.095, -0.3986), (1.068, 0.0, -0.713), (1.068, -0.5, -0.713), (-0.487, -1.0, -0.0313), (-0.6153, -1.0, -0.0313), (-0.7435, -1.0, -0.0313), (-0.8718, -1.0, -0.08926), (-0.8113, -1.0, -0.9747), (-0.7435, -1.0, -0.6463), (-0.6153, -1.0, -0.6049), (-0.487, -1.0, -0.6463), (-0.487, 0.0, -0.6463), (-0.6153, 0.0, -0.6049), (-0.7435, 0.0, -0.6463), (-0.8113, 0.0, -0.9747), (-0.8718, 0.0, -0.0313), (-0.7435, 0.0, -0.0313), (-0.6153, 0.0, -0.0313), (-0.5678, 0.0, -0.0313), (-0.487, -0.5, -0.6463), (-0.6153, -0.5, -0.6049), (-0.7435, -0.5, -0.6463), (-0.8113, -0.5, -0.9747), (-0.8718, -0.5, -0.0313), (-0.7435, -0.5, -0.0313), (-0.6153, -0.5, -0.0313), (-0.5678, -0.5, -0.0313), (-0.487, -0.9968, -0.515), (-0.6153, -0.9968, -0.515), (-0.7435, -0.9968, -0.515), (-0.8718, -0.9968, -0.515), (0.314, -0.9987, -0.2555), (0.1627, -1.0, -0.9747), (0.3123, -0.748, -0.2555), (0.2992, -0.8236, -0.2555), (0.3123, 0.0, -0.2555), (0.3123, -0.5644, -0.2555), (0.1627, 0.0, -0.9747), (0.1627, -0.5, -0.9747), (0.2458, -0.9961, -0.515), (0.1495, -0.9987, 0.3355), (-0.1716, -0.7924, 0.5444), (-0.2079, -0.5, 0.5444), (0.3123, -0.755, 0.5444), (-0.02898, -0.4784, 0.5444), (-0.08994, -0.7106, 0.5444), (-0.02898, -0.001969, 0.5944), (-0.02898, 0.0, 0.3355), (-0.2225, 0.0, 0.5944), (0.2992, -0.8236, 0.5444), (0.3123, 0.0, 0.5944), (0.3123, -0.4147, 0.5444), (0.3123, -0.5644, 0.1469), (-0.2231, -1.0, 0.1469), (0.3123, -0.748, 0.1469), (0.314, -0.9987, 0.1469), (0.2992, -0.8236, 0.1469), (-0.3588, 0.0, 0.1469), (0.3123, 0.0, 0.1469), (-0.3588, -0.5, 0.1469), (0.8611, -0.5112, -0.1002), (0.8611, -1.011, -0.005518), (1.2, -0.4469, -0.1837), (1.2, -1.013, -0.005518), (1.273, -1.014, -0.005518), (0.6983, -0.8373, -0.005518), (0.6635, -0.7618, -0.1647), (0.3092, -0.8375, -0.005518), (1.273, -0.4475, -0.1837), (0.324, -1.013, -0.005518), (0.04549, -0.9993, -0.02881), (-0.1282, 0.0, -0.9747), (-0.1282, -0.5, -0.9747), (-0.05648, -0.9964, -0.515), (-0.1282, -1.0, -0.9747), (-0.01106, -0.8955, 0.4399), (0.1416, -0.6167, 0.5444), (0.1046, -0.7671, 0.5444), (0.1416, 0.0, 0.4649), (0.1416, -0.2084, 0.5694), (0.04549, -0.9993, 0.1469), (-0.193, -0.9999, -0.04386), (-0.3866, 0.0, -0.9747), (-0.3866, -0.5, -0.9747), (-0.3249, -0.9968, -0.515), (-0.1536, -0.804, 0.5327), (-0.00986, -0.4939, 0.5444), (-0.193, -0.9999, 0.1469), (-0.3866, -1.0, -0.9747), (-0.06814, -0.7169, 0.5444), (-0.00986, 0.0, 0.35), (-0.00986, -0.0251, 0.5916), (0.1057, -1.0, -0.9747), (0.2611, -0.8125, 0.5444), (0.2788, 0.0, 0.569), (0.2788, -0.3743, 0.5493), (0.2614, -0.9988, -0.2335), (0.1057, 0.0, -0.9747), (0.1057, -0.5, -0.9747), (0.1865, -0.9961, -0.515), (0.118, -0.9784, 0.356), (0.2788, -0.7279, 0.5444), (0.2614, -0.9988, 0.1469)], [], [(75, 30, 1, 58), (82, 58, 1, 34), (41, 31, 0, 39), (27, 10, 118, 112), (31, 33, 7, 0), (71, 25, 5, 62), (90, 26, 6, 84), (136, 133, 4, 36), (49, 50, 35, 6), (9, 32, 120, 116), (106, 104, 103, 95), (83, 3, 113, 121), (32, 9, 7, 33), (154, 107, 92, 152), (3, 8, 115, 113), (108, 106, 95, 101), (38, 30, 15, 37), (34, 1, 30, 38), (22, 32, 33, 23), (21, 29, 32, 22), (89, 18, 26, 90), (63, 17, 25, 71), (16, 23, 33, 31), (21, 19, 27, 29), (40, 16, 31, 41), (67, 15, 30, 75), (2, 34, 38, 24), (24, 38, 37, 14), (140, 136, 36, 5), (59, 82, 34, 2), (35, 50, 46, 52, 42, 7, 9, 8, 3), (53, 40, 41, 54), (0, 7, 42, 39), (54, 41, 39, 51), (48, 44, 45, 49), (47, 43, 44, 48), (51, 52, 46, 45), (18, 47, 48, 26), (26, 48, 49, 6), (45, 46, 50, 49), (39, 42, 52, 51), (44, 54, 51, 45), (43, 53, 54, 44), (107, 108, 101, 92), (5, 36, 79, 62), (62, 79, 80, 61), (61, 80, 81, 60), (60, 81, 82, 59), (20, 70, 78, 28), (70, 69, 77, 78), (69, 68, 76, 77), (68, 67, 75, 76), (14, 66, 74, 24), (66, 65, 73, 74), (65, 64, 72, 73), (64, 63, 71, 72), (24, 74, 59, 2), (74, 73, 60, 59), (73, 72, 61, 60), (72, 71, 62, 61), (36, 4, 55, 79), (79, 55, 56, 80), (80, 56, 57, 81), (81, 57, 58, 82), (28, 78, 55, 4), (78, 77, 56, 55), (77, 76, 57, 56), (76, 75, 58, 57), (6, 35, 91, 84), (149, 89, 90, 150), (12, 87, 88, 13), (109, 111, 94, 100), (10, 85, 86, 11), (13, 88, 85, 10), (35, 3, 83, 91), (150, 90, 84, 144), (143, 98, 96, 138), (138, 96, 97, 141), (142, 99, 98, 143), (99, 100, 94, 93, 97, 96, 98), (152, 92, 101, 145), (104, 110, 102, 103), (111, 105, 93, 94), (28, 4, 105, 111), (88, 87, 110, 104), (20, 28, 111, 109), (83, 86, 108, 107), (86, 85, 106, 108), (148, 83, 107, 154), (85, 88, 104, 106), (114, 112, 113, 115), (10, 27, 19, 12, 13), (113, 112, 118, 117), (114, 115, 116, 120), (121, 113, 117, 119), (8, 9, 116, 115), (11, 86, 119, 117), (32, 29, 114, 120), (10, 11, 117, 118), (29, 27, 112, 114), (86, 83, 121, 119), (133, 122, 132, 139), (137, 127, 129, 141), (146, 130, 131, 147), (153, 128, 129, 145), (147, 131, 128, 153), (135, 124, 126, 140), (134, 123, 124, 135), (144, 151, 125, 126), (139, 132, 127, 137), (151, 148, 122, 125), (105, 139, 137, 93), (17, 134, 135, 25), (25, 135, 140, 5), (93, 137, 141, 97), (4, 133, 139, 105), (130, 142, 143, 131), (128, 138, 141, 129), (131, 143, 138, 128), (126, 125, 136, 140), (125, 122, 133, 136), (91, 83, 148, 151), (84, 91, 151, 144), (103, 147, 153, 95), (95, 153, 145, 101), (102, 146, 147, 103), (122, 148, 154, 132), (127, 152, 145, 129), (124, 150, 144, 126), (123, 149, 150, 124), (132, 154, 152, 127)])
me_cube_002.polygons.foreach_set('use_smooth', [True] * 131)
me_cube_002.polygons.foreach_set('material_index', [2, 2, 0, 0, 0, 0, 0, 0, 0, 0, 0, 0, 0, 0, 0, 0, 0, 2, 0, 0, 0, 0, 0, 0, 0, 0, 0, 0, 0, 0, 0, 0, 0, 0, 0, 0, 0, 0, 0, 0, 0, 0, 0, 0, 0, 0, 0, 0, 0, 0, 0, 0, 0, 0, 0, 0, 0, 0, 0, 0, 0, 0, 0, 0, 0, 0, 0, 0, 0, 0, 0, 1, 0, 0, 0, 0, 0, 0, 0, 0, 0, 0, 1, 1, 0, 1, 0, 0, 0, 0, 0, 0, 0, 0, 0, 0, 0, 0, 0, 0, 0, 1, 0, 0, 0, 0, 0, 0, 0, 1, 0, 0, 0, 0, 0, 0, 0, 0, 0, 0, 0, 0, 0, 0, 0, 0, 0, 0, 0, 0, 0])
_uv = me_cube_002.uv_layers.new(name='UVMap')
_uv.uv.foreach_set('vector', [0.8503, 0.6875, 0.875, 0.6875, 0.875, 0.75, 0.8503, 0.75, 0.5, 0.9753, 0.625, 0.9753, 0.625, 1.0, 0.5, 1.0, 0.3533, 0.6875, 0.375, 0.6875, 0.375, 0.75, 0.3533, 0.75, 0.6683, 0.6875, 0.6683, 0.7385, 0.6683, 0.7385, 0.6683, 0.6875, 0.375, 0.6875, 0.5844, 0.6875, 0.5844, 0.75, 0.375, 0.75, 0.2237, 0.6875, 0.2484, 0.6875, 0.2484, 0.75, 0.2237, 0.75, 0.29, 0.6875, 0.3317, 0.6875, 0.3317, 0.75, 0.29, 0.75, 0.5, 0.8743, 0.625, 0.8743, 0.625, 0.8766, 0.5, 0.8766, 0.375, 0.7879, 0.5105, 0.7879, 0.5, 0.7933, 0.375, 0.7933, 0.625, 0.75, 0.625, 0.6875, 0.625, 0.6875, 0.625, 0.75, 0.71, 0.7385, 0.71, 0.6817, 0.71, 0.6817, 0.71, 0.7385, 0.625, 0.835, 0.625, 0.7933, 0.625, 0.7933, 0.625, 0.835, 0.625, 0.6875, 0.625, 0.75, 0.5844, 0.75, 0.5844, 0.6875, 0.625, 0.8391, 0.625, 0.835, 0.625, 0.835, 0.625, 0.8391, 0.625, 0.7933, 0.625, 0.7637, 0.625, 0.7637, 0.625, 0.7933, 0.625, 0.835, 0.625, 0.835, 0.625, 0.835, 0.625, 0.835, 0.5, 0.0625, 0.625, 0.0625, 0.625, 0.125, 0.5, 0.125, 0.5, 0.0, 0.625, 0.0, 0.625, 0.0625, 0.5, 0.0625, 0.625, 0.625, 0.625, 0.6875, 0.5844, 0.6875, 0.5844, 0.625, 0.6387, 0.625, 0.6387, 0.6875, 0.625, 0.6875, 0.625, 0.625, 0.29, 0.625, 0.3317, 0.625, 0.3317, 0.6875, 0.29, 0.6875, 0.2237, 0.625, 0.2484, 0.625, 0.2484, 0.6875, 0.2237, 0.6875, 0.375, 0.625, 0.5844, 0.625, 0.5844, 0.6875, 0.375, 0.6875, 0.6387, 0.625, 0.6683, 0.625, 0.6683, 0.6875, 0.6387, 0.6875, 0.3533, 0.625, 0.375, 0.625, 0.375, 0.6875, 0.3533, 0.6875, 0.8503, 0.625, 0.875, 0.625, 0.875, 0.6875, 0.8503, 0.6875, 0.375, 0.0, 0.5, 0.0, 0.5, 0.0625, 0.375, 0.0625, 0.375, 0.0625, 0.5, 0.0625, 0.5, 0.125, 0.375, 0.125, 0.375, 0.8743, 0.5, 0.8743, 0.5, 0.8766, 0.375, 0.8766, 0.375, 0.9753, 0.5, 0.9753, 0.5, 1.0, 0.375, 1.0, 0.5, 0.7933, 0.5105, 0.7879, 0.5211, 0.7825, 0.5316, 0.7771, 0.5422, 0.7717, 0.5844, 0.75, 0.6131, 0.754, 0.625, 0.7637, 0.625, 0.7933, 0.3479, 0.625, 0.3533, 0.625, 0.3533, 0.6875, 0.3479, 0.6875, 0.375, 0.75, 0.5844, 0.75, 0.5422, 0.7717, 0.375, 0.7717, 0.3479, 0.6875, 0.3533, 0.6875, 0.3533, 0.75, 0.3479, 0.75, 0.3371, 0.6875, 0.3425, 0.6875, 0.3425, 0.75, 0.3371, 0.75, 0.3371, 0.625, 0.3425, 0.625, 0.3425, 0.6875, 0.3371, 0.6875, 0.375, 0.7771, 0.5316, 0.7771, 0.5211, 0.7825, 0.375, 0.7825, 0.3317, 0.625, 0.3371, 0.625, 0.3371, 0.6875, 0.3317, 0.6875, 0.3317, 0.6875, 0.3371, 0.6875, 0.3371, 0.75, 0.3317, 0.75, 0.375, 0.7825, 0.5211, 0.7825, 0.5105, 0.7879, 0.375, 0.7879, 0.375, 0.7717, 0.5422, 0.7717, 0.5316, 0.7771, 0.375, 0.7771, 0.3425, 0.6875, 0.3479, 0.6875, 0.3479, 0.75, 0.3425, 0.75, 0.3425, 0.625, 0.3479, 0.625, 0.3479, 0.6875, 0.3425, 0.6875, 0.625, 0.835, 0.625, 0.835, 0.625, 0.835, 0.625, 0.835, 0.375, 0.8766, 0.5, 0.8766, 0.5, 0.9013, 0.375, 0.9013, 0.375, 0.9013, 0.5, 0.9013, 0.5, 0.926, 0.375, 0.926, 0.375, 0.926, 0.5, 0.926, 0.5, 0.9507, 0.375, 0.9507, 0.375, 0.9507, 0.5, 0.9507, 0.5, 0.9753, 0.375, 0.9753, 0.7516, 0.625, 0.7763, 0.625, 0.7763, 0.6875, 0.7516, 0.6875, 0.7763, 0.625, 0.801, 0.625, 0.801, 0.6875, 0.7763, 0.6875, 0.801, 0.625, 0.8257, 0.625, 0.8257, 0.6875, 0.801, 0.6875, 0.8257, 0.625, 0.8503, 0.625, 0.8503, 0.6875, 0.8257, 0.6875, 0.125, 0.625, 0.1497, 0.625, 0.1497, 0.6875, 0.125, 0.6875, 0.1497, 0.625, 0.1743, 0.625, 0.1743, 0.6875, 0.1497, 0.6875, 0.1743, 0.625, 0.199, 0.625, 0.199, 0.6875, 0.1743, 0.6875, 0.199, 0.625, 0.2237, 0.625, 0.2237, 0.6875, 0.199, 0.6875, 0.125, 0.6875, 0.1497, 0.6875, 0.1497, 0.75, 0.125, 0.75, 0.1497, 0.6875, 0.1743, 0.6875, 0.1743, 0.75, 0.1497, 0.75, 0.1743, 0.6875, 0.199, 0.6875, 0.199, 0.75, 0.1743, 0.75, 0.199, 0.6875, 0.2237, 0.6875, 0.2237, 0.75, 0.199, 0.75, 0.5, 0.8766, 0.625, 0.8766, 0.625, 0.9013, 0.5, 0.9013, 0.5, 0.9013, 0.625, 0.9013, 0.625, 0.926, 0.5, 0.926, 0.5, 0.926, 0.625, 0.926, 0.625, 0.9507, 0.5, 0.9507, 0.5, 0.9507, 0.625, 0.9507, 0.625, 0.9753, 0.5, 0.9753, 0.7516, 0.6875, 0.7763, 0.6875, 0.7763, 0.75, 0.7516, 0.75, 0.7763, 0.6875, 0.801, 0.6875, 0.801, 0.75, 0.7763, 0.75, 0.801, 0.6875, 0.8257, 0.6875, 0.8257, 0.75, 0.801, 0.75, 0.8257, 0.6875, 0.8503, 0.6875, 0.8503, 0.75, 0.8257, 0.75, 0.375, 0.7933, 0.5, 0.7933, 0.5, 0.835, 0.375, 0.835, 0.2859, 0.625, 0.29, 0.625, 0.29, 0.6875, 0.2859, 0.6875, 0.6683, 0.625, 0.71, 0.625, 0.71, 0.6817, 0.6683, 0.6817, 0.7516, 0.625, 0.7516, 0.6875, 0.7516, 0.6875, 0.7516, 0.625, 0.625, 0.7933, 0.625, 0.835, 0.625, 0.835, 0.625, 0.7933, 0.6683, 0.6817, 0.71, 0.6817, 0.71, 0.7385, 0.6683, 0.7385, 0.5, 0.7933, 0.625, 0.7933, 0.625, 0.835, 0.5, 0.835, 0.2859, 0.6875, 0.29, 0.6875, 0.29, 0.75, 0.2859, 0.75, 0.7493, 0.6817, 0.7516, 0.6817, 0.7516, 0.7385, 0.7493, 0.7385, 0.625, 0.8743, 0.625, 0.8766, 0.625, 0.8766, 0.625, 0.8743, 0.7493, 0.625, 0.7516, 0.625, 0.7516, 0.6817, 0.7493, 0.6817, 0.7516, 0.625, 0.7516, 0.625, 0.7516, 0.6875, 0.7516, 0.75, 0.7516, 0.75, 0.7516, 0.7385, 0.7516, 0.6817, 0.625, 0.8391, 0.625, 0.835, 0.625, 0.835, 0.625, 0.8391, 0.71, 0.6817, 0.71, 0.625, 0.71, 0.625, 0.71, 0.6817, 0.7516, 0.6875, 0.7516, 0.75, 0.7516, 0.75, 0.7516, 0.6875, 0.7516, 0.6875, 0.7516, 0.75, 0.7516, 0.75, 0.7516, 0.6875, 0.71, 0.6817, 0.71, 0.625, 0.71, 0.625, 0.71, 0.6817, 0.7516, 0.625, 0.7516, 0.6875, 0.7516, 0.6875, 0.7516, 0.625, 0.625, 0.835, 0.625, 0.835, 0.625, 0.835, 0.625, 0.835, 0.625, 0.835, 0.625, 0.835, 0.625, 0.835, 0.625, 0.835, 0.625, 0.8391, 0.625, 0.835, 0.625, 0.835, 0.625, 0.8391, 0.71, 0.7385, 0.71, 0.6817, 0.71, 0.6817, 0.71, 0.7385, 0.6387, 0.6875, 0.6683, 0.6875, 0.6683, 0.75, 0.6387, 0.75, 0.6683, 0.7385, 0.6683, 0.6875, 0.6683, 0.625, 0.6683, 0.625, 0.6683, 0.6817, 0.6683, 0.75, 0.6683, 0.6875, 0.6683, 0.7385, 0.6683, 0.75, 0.6387, 0.6875, 0.6387, 0.75, 0.625, 0.75, 0.625, 0.6875, 0.625, 0.835, 0.625, 0.7933, 0.625, 0.7933, 0.625, 0.835, 0.625, 0.7637, 0.6131, 0.754, 0.6131, 0.754, 0.625, 0.7637, 0.625, 0.7933, 0.625, 0.835, 0.625, 0.835, 0.625, 0.7933, 0.625, 0.6875, 0.6387, 0.6875, 0.6387, 0.6875, 0.625, 0.6875, 0.625, 0.7933, 0.625, 0.7933, 0.625, 0.7933, 0.625, 0.7933, 0.6387, 0.6875, 0.6683, 0.6875, 0.6683, 0.6875, 0.6387, 0.6875, 0.625, 0.835, 0.625, 0.835, 0.625, 0.835, 0.625, 0.835, 0.625, 0.8743, 0.625, 0.8558, 0.625, 0.8558, 0.625, 0.8743, 0.625, 0.8743, 0.625, 0.8558, 0.625, 0.8558, 0.625, 0.8743, 0.7141, 0.625, 0.7308, 0.625, 0.7308, 0.6817, 0.7141, 0.6817, 0.625, 0.8391, 0.625, 0.8558, 0.625, 0.8558, 0.625, 0.8391, 0.7141, 0.6817, 0.7308, 0.6817, 0.7308, 0.7385, 0.7141, 0.7385, 0.2507, 0.6875, 0.2692, 0.6875, 0.2692, 0.75, 0.2507, 0.75, 0.2507, 0.625, 0.2692, 0.625, 0.2692, 0.6875, 0.2507, 0.6875, 0.375, 0.8391, 0.5, 0.8391, 0.5, 0.8558, 0.375, 0.8558, 0.625, 0.8743, 0.625, 0.8558, 0.625, 0.8558, 0.625, 0.8743, 0.5, 0.8391, 0.625, 0.8391, 0.625, 0.8558, 0.5, 0.8558, 0.625, 0.8766, 0.625, 0.8743, 0.625, 0.8743, 0.625, 0.8766, 0.2484, 0.625, 0.2507, 0.625, 0.2507, 0.6875, 0.2484, 0.6875, 0.2484, 0.6875, 0.2507, 0.6875, 0.2507, 0.75, 0.2484, 0.75, 0.625, 0.8766, 0.625, 0.8743, 0.625, 0.8743, 0.625, 0.8766, 0.625, 0.8766, 0.625, 0.8743, 0.625, 0.8743, 0.625, 0.8766, 0.7308, 0.625, 0.7493, 0.625, 0.7493, 0.6817, 0.7308, 0.6817, 0.625, 0.8558, 0.625, 0.8743, 0.625, 0.8743, 0.625, 0.8558, 0.7308, 0.6817, 0.7493, 0.6817, 0.7493, 0.7385, 0.7308, 0.7385, 0.375, 0.8558, 0.5, 0.8558, 0.5, 0.8743, 0.375, 0.8743, 0.5, 0.8558, 0.625, 0.8558, 0.625, 0.8743, 0.5, 0.8743, 0.5, 0.835, 0.625, 0.835, 0.625, 0.8391, 0.5, 0.8391, 0.375, 0.835, 0.5, 0.835, 0.5, 0.8391, 0.375, 0.8391, 0.71, 0.6817, 0.7141, 0.6817, 0.7141, 0.7385, 0.71, 0.7385, 0.625, 0.835, 0.625, 0.8391, 0.625, 0.8391, 0.625, 0.835, 0.71, 0.625, 0.7141, 0.625, 0.7141, 0.6817, 0.71, 0.6817, 0.625, 0.8558, 0.625, 0.8391, 0.625, 0.8391, 0.625, 0.8558, 0.625, 0.8558, 0.625, 0.8391, 0.625, 0.8391, 0.625, 0.8558, 0.2692, 0.6875, 0.2859, 0.6875, 0.2859, 0.75, 0.2692, 0.75, 0.2692, 0.625, 0.2859, 0.625, 0.2859, 0.6875, 0.2692, 0.6875, 0.625, 0.8558, 0.625, 0.8391, 0.625, 0.8391, 0.625, 0.8558])
me_cube_002.materials.append(mat_material_004)
me_cube_002.materials.append(mat_material_001)
me_cube_002.materials.append(mat_material_002)
me_cube_002.use_mirror_vertex_groups = False
me_cube_002.update()
me_cube_004 = bpy.data.meshes.new('Cube.004')
me_cube_004.from_pydata([(1.293, -1.0, -1.0), (-1.0, -1.0, -0.3975), (-1.0, -1.0, -1.0), (1.037, -0.9973, -0.3709), (-0.3325, -1.0, -0.3975), (-0.4192, -1.0, -1.0), (0.7447, -1.0, -1.0), (1.293, -1.0, -0.3709), (1.19, -0.9991, -0.3709), (1.263, -0.9998, -0.3709), (0.7191, -0.7281, 0.1174), (0.8774, -0.8234, -0.08183), (-0.08994, -0.8238, -0.02026), (-0.02898, -0.8123, 0.07175), (0.7066, 0.0, 0.2075), (-0.02898, 0.0, 0.1808), (-0.02898, -0.6287, 0.1629), (0.73, -0.6287, 0.1629), (-1.0, 0.0, -1.0), (-1.0, 0.0, -0.3975), (1.293, 0.0, -1.0), (-0.4192, 0.0, -1.0), (0.7447, 0.0, -1.0), (1.037, 0.002686, -0.3709), (-0.4034, 0.0, -0.3975), (1.19, 0.0, -0.3709), (1.263, 0.0, -0.3709), (1.293, 0.0, -0.3709), (-1.0, -0.5, -1.0), (-0.4192, -0.5, -1.0), (0.7447, -0.5, -1.0), (1.037, -0.4973, -0.3709), (-0.3588, -0.5, -0.3975), (1.19, -0.4991, -0.3709), (-1.0, -0.5, -0.3975), (1.293, -0.5, -1.0), (1.263, -0.4998, -0.3709), (1.293, -0.5, -0.3709), (-1.0, -1.153, -0.6819), (0.8503, -1.152, -0.6819), (-0.3588, -1.153, -0.6819), (-1.0, -4.576e-05, -0.7224), (-1.0, -0.5767, -0.7224), (1.176, -1.0, -1.0), (1.176, 0.0, -1.0), (1.176, -0.5, -1.0), (1.072, -1.076, -0.5746), (0.9604, 0.0, -0.7906), (0.9604, -0.5, -0.7906), (0.9604, -1.0, -0.7906), (0.961, -1.114, -0.6282), (0.8526, 0.0, -0.8189), (0.8526, -0.5, -0.8189), (0.8526, -1.0, -0.8189), (0.9057, -1.133, -0.6551), (1.068, -1.0, -0.8189), (1.016, -1.095, -0.6014), (1.068, 0.0, -0.8189), (1.068, -0.5, -0.8189), (-0.487, -1.0, -0.3975), (-0.6153, -1.0, -0.3975), (-0.7435, -1.0, -0.3975), (-0.8718, -1.0, -0.3975), (-0.8113, -1.0, -1.0), (-0.7435, -1.0, -0.7728), (-0.6153, -1.0, -0.7441), (-0.487, -1.0, -0.7728), (-0.487, 0.0, -0.7728), (-0.6153, 0.0, -0.7441), (-0.7435, 0.0, -0.7728), (-0.8113, 0.0, -1.0), (-0.8718, 0.0, -0.3975), (-0.7435, 0.0, -0.3975), (-0.6153, 0.0, -0.3975), (-0.487, 0.0, -0.3975), (-0.487, -0.5, -0.7728), (-0.6153, -0.5, -0.7441), (-0.7435, -0.5, -0.7728), (-0.8113, -0.5, -1.0), (-0.8718, -0.5, -0.3975), (-0.7435, -0.5, -0.3975), (-0.6153, -0.5, -0.3975), (-0.487, -0.5, -0.3975), (-0.487, -1.153, -0.6819), (-0.6153, -1.153, -0.6819), (-0.7435, -1.153, -0.6819), (-0.8718, -1.153, -0.6819), (-0.2052, -0.9998, -0.395), (-0.3111, -1.0, -1.0), (0.04055, -0.8044, 0.076), (-3.862e-05, -0.8237, -0.02599), (0.03938, 0.0, 0.1833), (0.04156, -0.6287, 0.1629), (-0.3111, 0.0, -1.0), (-0.3111, -0.5, -1.0), (-0.2464, -1.153, -0.6819), (0.09881, -1.0, -1.0), (0.3406, -0.8236, -0.04766), (0.2984, 0.0, 0.1927), (0.3088, -0.6287, 0.1629), (0.2769, -0.9988, -0.3856), (0.304, -0.7748, 0.09207), (0.09881, 0.0, -1.0), (0.09881, -0.5, -1.0), (0.1794, -1.153, -0.6819), (0.2284, -0.9989, -0.3866), (0.2775, -0.7778, 0.09045), (0.05758, 0.0, -1.0), (0.05758, -0.5, -1.0), (0.1365, -1.153, -0.6819), (0.05758, -1.0, -1.0), (0.3063, -0.8236, -0.04548), (0.2724, 0.0, 0.1918), (0.2819, -0.6287, 0.1629), (0.6322, -1.0, -1.0), (0.7839, -0.8234, -0.07587), (0.6355, 0.0, 0.2049), (0.6566, -0.6287, 0.1629), (0.9044, -0.9976, -0.3734), (0.6468, -0.7362, 0.113), (0.6322, 0.0, -1.0), (0.6322, -0.5, -1.0), (0.7334, -1.152, -0.6819)], [], [(79, 34, 1, 62), (86, 62, 1, 38), (45, 35, 0, 43), (33, 31, 3, 8), (35, 37, 7, 0), (75, 29, 5, 66), (121, 30, 6, 114), (95, 87, 4, 40), (53, 54, 39, 6), (3, 31, 23, 14, 17, 10, 11), (92, 16, 13, 89), (33, 8, 9, 36), (36, 9, 7, 37), (89, 13, 12, 90), (118, 3, 11, 115), (91, 15, 16, 92), (42, 34, 19, 41), (38, 1, 34, 42), (26, 36, 37, 27), (25, 33, 36, 26), (120, 22, 30, 121), (67, 21, 29, 75), (20, 27, 37, 35), (25, 23, 31, 33), (44, 20, 35, 45), (71, 19, 34, 79), (2, 38, 42, 28), (28, 42, 41, 18), (88, 95, 40, 5), (63, 86, 38, 2), (39, 54, 50, 56, 46, 7, 9, 8, 3), (57, 44, 45, 58), (0, 7, 46, 43), (58, 45, 43, 55), (52, 48, 49, 53), (51, 47, 48, 52), (55, 56, 50, 49), (22, 51, 52, 30), (30, 52, 53, 6), (49, 50, 54, 53), (43, 46, 56, 55), (48, 58, 55, 49), (47, 57, 58, 48), (15, 24, 32, 4, 12, 13, 16), (5, 40, 83, 66), (66, 83, 84, 65), (65, 84, 85, 64), (64, 85, 86, 63), (24, 74, 82, 32), (74, 73, 81, 82), (73, 72, 80, 81), (72, 71, 79, 80), (18, 70, 78, 28), (70, 69, 77, 78), (69, 68, 76, 77), (68, 67, 75, 76), (28, 78, 63, 2), (78, 77, 64, 63), (77, 76, 65, 64), (76, 75, 66, 65), (40, 4, 59, 83), (83, 59, 60, 84), (84, 60, 61, 85), (85, 61, 62, 86), (32, 82, 59, 4), (82, 81, 60, 59), (81, 80, 61, 60), (80, 79, 62, 61), (110, 109, 95, 88), (21, 93, 94, 29), (112, 91, 92, 113), (4, 87, 90, 12), (106, 89, 90, 111), (113, 92, 89, 106), (109, 105, 87, 95), (29, 94, 88, 5), (122, 118, 100, 104), (117, 99, 101, 119), (119, 101, 97, 115), (116, 98, 99, 117), (114, 122, 104, 96), (107, 102, 103, 108), (105, 100, 97, 111), (108, 103, 96, 110), (94, 108, 110, 88), (87, 105, 111, 90), (93, 107, 108, 94), (104, 100, 105, 109), (99, 113, 106, 101), (101, 106, 111, 97), (98, 112, 113, 99), (96, 104, 109, 110), (6, 39, 122, 114), (14, 116, 117, 17), (10, 119, 115, 11), (17, 117, 119, 10), (39, 3, 118, 122), (102, 120, 121, 103), (100, 118, 115, 97), (103, 121, 114, 96)])
me_cube_004.polygons.foreach_set('use_smooth', [True] * 100)
me_cube_004.polygons.foreach_set('material_index', [0, 0, 0, 0, 0, 0, 0, 0, 0, 1, 0, 0, 0, 0, 0, 0, 0, 2, 0, 0, 0, 0, 0, 0, 0, 0, 0, 0, 0, 0, 0, 0, 0, 0, 0, 0, 0, 0, 0, 0, 0, 0, 0, 1, 0, 0, 0, 0, 0, 0, 0, 0, 0, 0, 0, 0, 0, 0, 0, 0, 0, 0, 0, 0, 0, 0, 0, 0, 0, 0, 0, 0, 1, 0, 0, 0, 0, 0, 1, 0, 0, 0, 0, 0, 0, 1, 0, 0, 0, 0, 0, 0, 0, 0, 0, 0, 0, 0, 1, 0])
_uv = me_cube_004.uv_layers.new(name='UVMap')
_uv.uv.foreach_set('vector', [0.8503, 0.6875, 0.875, 0.6875, 0.875, 0.75, 0.8503, 0.75, 0.5, 0.9753, 0.625, 0.9753, 0.625, 1.0, 0.5, 1.0, 0.3533, 0.6875, 0.375, 0.6875, 0.375, 0.75, 0.3533, 0.75, 0.6387, 0.6875, 0.6683, 0.6875, 0.6683, 0.75, 0.6387, 0.75, 0.375, 0.6875, 0.5844, 0.6875, 0.5844, 0.75, 0.375, 0.75, 0.2237, 0.6875, 0.2484, 0.6875, 0.2484, 0.75, 0.2237, 0.75, 0.3236, 0.6875, 0.3317, 0.6875, 0.3317, 0.75, 0.3236, 0.75, 0.5, 0.8689, 0.625, 0.8689, 0.625, 0.8766, 0.5, 0.8766, 0.375, 0.7879, 0.5105, 0.7879, 0.5, 0.7933, 0.375, 0.7933, 0.6683, 0.75, 0.6683, 0.6875, 0.6683, 0.625, 0.6683, 0.625, 0.6683, 0.6817, 0.6683, 0.7385, 0.6683, 0.75, 0.7439, 0.6817, 0.7516, 0.6817, 0.7516, 0.7385, 0.7439, 0.7385, 0.6387, 0.6875, 0.6387, 0.75, 0.625, 0.75, 0.625, 0.6875, 0.625, 0.6875, 0.625, 0.75, 0.5844, 0.75, 0.5844, 0.6875, 0.625, 0.8689, 0.625, 0.8766, 0.625, 0.8766, 0.625, 0.8689, 0.625, 0.8014, 0.625, 0.7933, 0.625, 0.7933, 0.625, 0.8014, 0.7439, 0.625, 0.7516, 0.625, 0.7516, 0.6817, 0.7439, 0.6817, 0.5, 0.0625, 0.625, 0.0625, 0.625, 0.125, 0.5, 0.125, 0.5, 0.0, 0.625, 0.0, 0.625, 0.0625, 0.5, 0.0625, 0.625, 0.625, 0.625, 0.6875, 0.5844, 0.6875, 0.5844, 0.625, 0.6387, 0.625, 0.6387, 0.6875, 0.625, 0.6875, 0.625, 0.625, 0.3236, 0.625, 0.3317, 0.625, 0.3317, 0.6875, 0.3236, 0.6875, 0.2237, 0.625, 0.2484, 0.625, 0.2484, 0.6875, 0.2237, 0.6875, 0.375, 0.625, 0.5844, 0.625, 0.5844, 0.6875, 0.375, 0.6875, 0.6387, 0.625, 0.6683, 0.625, 0.6683, 0.6875, 0.6387, 0.6875, 0.3533, 0.625, 0.375, 0.625, 0.375, 0.6875, 0.3533, 0.6875, 0.8503, 0.625, 0.875, 0.625, 0.875, 0.6875, 0.8503, 0.6875, 0.375, 0.0, 0.5, 0.0, 0.5, 0.0625, 0.375, 0.0625, 0.375, 0.0625, 0.5, 0.0625, 0.5, 0.125, 0.375, 0.125, 0.375, 0.8689, 0.5, 0.8689, 0.5, 0.8766, 0.375, 0.8766, 0.375, 0.9753, 0.5, 0.9753, 0.5, 1.0, 0.375, 1.0, 0.5, 0.7933, 0.5105, 0.7879, 0.5211, 0.7825, 0.5316, 0.7771, 0.5422, 0.7717, 0.5844, 0.75, 0.6131, 0.754, 0.625, 0.7637, 0.625, 0.7933, 0.3479, 0.625, 0.3533, 0.625, 0.3533, 0.6875, 0.3479, 0.6875, 0.375, 0.75, 0.5844, 0.75, 0.5422, 0.7717, 0.375, 0.7717, 0.3479, 0.6875, 0.3533, 0.6875, 0.3533, 0.75, 0.3479, 0.75, 0.3371, 0.6875, 0.3425, 0.6875, 0.3425, 0.75, 0.3371, 0.75, 0.3371, 0.625, 0.3425, 0.625, 0.3425, 0.6875, 0.3371, 0.6875, 0.375, 0.7771, 0.5316, 0.7771, 0.5211, 0.7825, 0.375, 0.7825, 0.3317, 0.625, 0.3371, 0.625, 0.3371, 0.6875, 0.3317, 0.6875, 0.3317, 0.6875, 0.3371, 0.6875, 0.3371, 0.75, 0.3317, 0.75, 0.375, 0.7825, 0.5211, 0.7825, 0.5105, 0.7879, 0.375, 0.7879, 0.375, 0.7717, 0.5422, 0.7717, 0.5316, 0.7771, 0.375, 0.7771, 0.3425, 0.6875, 0.3479, 0.6875, 0.3479, 0.75, 0.3425, 0.75, 0.3425, 0.625, 0.3479, 0.625, 0.3479, 0.6875, 0.3425, 0.6875, 0.7516, 0.625, 0.7516, 0.625, 0.7516, 0.6875, 0.7516, 0.75, 0.7516, 0.75, 0.7516, 0.7385, 0.7516, 0.6817, 0.375, 0.8766, 0.5, 0.8766, 0.5, 0.9013, 0.375, 0.9013, 0.375, 0.9013, 0.5, 0.9013, 0.5, 0.926, 0.375, 0.926, 0.375, 0.926, 0.5, 0.926, 0.5, 0.9507, 0.375, 0.9507, 0.375, 0.9507, 0.5, 0.9507, 0.5, 0.9753, 0.375, 0.9753, 0.7516, 0.625, 0.7763, 0.625, 0.7763, 0.6875, 0.7516, 0.6875, 0.7763, 0.625, 0.801, 0.625, 0.801, 0.6875, 0.7763, 0.6875, 0.801, 0.625, 0.8257, 0.625, 0.8257, 0.6875, 0.801, 0.6875, 0.8257, 0.625, 0.8503, 0.625, 0.8503, 0.6875, 0.8257, 0.6875, 0.125, 0.625, 0.1497, 0.625, 0.1497, 0.6875, 0.125, 0.6875, 0.1497, 0.625, 0.1743, 0.625, 0.1743, 0.6875, 0.1497, 0.6875, 0.1743, 0.625, 0.199, 0.625, 0.199, 0.6875, 0.1743, 0.6875, 0.199, 0.625, 0.2237, 0.625, 0.2237, 0.6875, 0.199, 0.6875, 0.125, 0.6875, 0.1497, 0.6875, 0.1497, 0.75, 0.125, 0.75, 0.1497, 0.6875, 0.1743, 0.6875, 0.1743, 0.75, 0.1497, 0.75, 0.1743, 0.6875, 0.199, 0.6875, 0.199, 0.75, 0.1743, 0.75, 0.199, 0.6875, 0.2237, 0.6875, 0.2237, 0.75, 0.199, 0.75, 0.5, 0.8766, 0.625, 0.8766, 0.625, 0.9013, 0.5, 0.9013, 0.5, 0.9013, 0.625, 0.9013, 0.625, 0.926, 0.5, 0.926, 0.5, 0.926, 0.625, 0.926, 0.625, 0.9507, 0.5, 0.9507, 0.5, 0.9507, 0.625, 0.9507, 0.625, 0.9753, 0.5, 0.9753, 0.7516, 0.6875, 0.7763, 0.6875, 0.7763, 0.75, 0.7516, 0.75, 0.7763, 0.6875, 0.801, 0.6875, 0.801, 0.75, 0.7763, 0.75, 0.801, 0.6875, 0.8257, 0.6875, 0.8257, 0.75, 0.801, 0.75, 0.8257, 0.6875, 0.8503, 0.6875, 0.8503, 0.75, 0.8257, 0.75, 0.375, 0.8425, 0.5, 0.8425, 0.5, 0.8689, 0.375, 0.8689, 0.2484, 0.625, 0.2561, 0.625, 0.2561, 0.6875, 0.2484, 0.6875, 0.7175, 0.625, 0.7439, 0.625, 0.7439, 0.6817, 0.7175, 0.6817, 0.625, 0.8766, 0.625, 0.8689, 0.625, 0.8689, 0.625, 0.8766, 0.625, 0.8425, 0.625, 0.8689, 0.625, 0.8689, 0.625, 0.8425, 0.7175, 0.6817, 0.7439, 0.6817, 0.7439, 0.7385, 0.7175, 0.7385, 0.5, 0.8425, 0.625, 0.8425, 0.625, 0.8689, 0.5, 0.8689, 0.2484, 0.6875, 0.2561, 0.6875, 0.2561, 0.75, 0.2484, 0.75, 0.5, 0.8014, 0.625, 0.8014, 0.625, 0.8396, 0.5, 0.8396, 0.6764, 0.6817, 0.7146, 0.6817, 0.7146, 0.7385, 0.6764, 0.7385, 0.625, 0.8014, 0.625, 0.8396, 0.625, 0.8396, 0.625, 0.8014, 0.6764, 0.625, 0.7146, 0.625, 0.7146, 0.6817, 0.6764, 0.6817, 0.375, 0.8014, 0.5, 0.8014, 0.5, 0.8396, 0.375, 0.8396, 0.2825, 0.625, 0.2854, 0.625, 0.2854, 0.6875, 0.2825, 0.6875, 0.625, 0.8425, 0.625, 0.8396, 0.625, 0.8396, 0.625, 0.8425, 0.2825, 0.6875, 0.2854, 0.6875, 0.2854, 0.75, 0.2825, 0.75, 0.2561, 0.6875, 0.2825, 0.6875, 0.2825, 0.75, 0.2561, 0.75, 0.625, 0.8689, 0.625, 0.8425, 0.625, 0.8425, 0.625, 0.8689, 0.2561, 0.625, 0.2825, 0.625, 0.2825, 0.6875, 0.2561, 0.6875, 0.5, 0.8396, 0.625, 0.8396, 0.625, 0.8425, 0.5, 0.8425, 0.7146, 0.6817, 0.7175, 0.6817, 0.7175, 0.7385, 0.7146, 0.7385, 0.625, 0.8396, 0.625, 0.8425, 0.625, 0.8425, 0.625, 0.8396, 0.7146, 0.625, 0.7175, 0.625, 0.7175, 0.6817, 0.7146, 0.6817, 0.375, 0.8396, 0.5, 0.8396, 0.5, 0.8425, 0.375, 0.8425, 0.375, 0.7933, 0.5, 0.7933, 0.5, 0.8014, 0.375, 0.8014, 0.6683, 0.625, 0.6764, 0.625, 0.6764, 0.6817, 0.6683, 0.6817, 0.625, 0.7933, 0.625, 0.8014, 0.625, 0.8014, 0.625, 0.7933, 0.6683, 0.6817, 0.6764, 0.6817, 0.6764, 0.7385, 0.6683, 0.7385, 0.5, 0.7933, 0.625, 0.7933, 0.625, 0.8014, 0.5, 0.8014, 0.2854, 0.625, 0.3236, 0.625, 0.3236, 0.6875, 0.2854, 0.6875, 0.625, 0.8396, 0.625, 0.8014, 0.625, 0.8014, 0.625, 0.8396, 0.2854, 0.6875, 0.3236, 0.6875, 0.3236, 0.75, 0.2854, 0.75])
me_cube_004.materials.append(mat_material_005)
me_cube_004.materials.append(mat_material_001)
me_cube_004.materials.append(mat_material_002)
me_cube_004.use_mirror_vertex_groups = False
me_cube_004.update()

# ---- objects
ob_cube = bpy.data.objects.new('Cube', me_cube)
ob_cube_001 = bpy.data.objects.new('Cube.001', me_cube_001)
ob_cube_002 = bpy.data.objects.new('Cube.002', me_cube_002)
ob_cube_003 = bpy.data.objects.new('Cube.003', me_cube_004)

# ---- transforms, parenting, visibility, modifiers, constraints
ob_cube.location = (0.0, 0.0, 0.0)
ob_cube.scale = (-1.995, 0.8301, 1.0)
ob_cube.lock_rotations_4d = False
ob_cube.empty_display_type = 'ARROWS'
ob_cube.lineart.crease_threshold = 0.0
_m = ob_cube.modifiers.new('Mirror', 'MIRROR')
_m.use_axis = (False, True, False)
_m.use_clip = True
ob_cube_001.location = (-0.2667, 2.582, 0.0)
ob_cube_001.scale = (-2.096, 0.8301, 1.0)
ob_cube_001.lock_rotations_4d = False
ob_cube_001.empty_display_type = 'ARROWS'
ob_cube_001.lineart.crease_threshold = 0.0
_m = ob_cube_001.modifiers.new('Mirror', 'MIRROR')
_m.use_axis = (False, True, False)
_m.use_clip = True
ob_cube_002.location = (0.0, -2.261, 0.0)
ob_cube_002.scale = (-2.165, 0.8301, 1.0)
ob_cube_002.lock_rotations_4d = False
ob_cube_002.empty_display_type = 'ARROWS'
ob_cube_002.lineart.crease_threshold = 0.0
_m = ob_cube_002.modifiers.new('Mirror', 'MIRROR')
_m.use_axis = (False, True, False)
_m.use_clip = True
ob_cube_003.location = (0.0, -5.09, 0.1208)
ob_cube_003.scale = (-1.567, 0.8043, 0.9689)
ob_cube_003.lock_rotations_4d = False
ob_cube_003.empty_display_type = 'ARROWS'
ob_cube_003.lineart.crease_threshold = 0.0
_m = ob_cube_003.modifiers.new('Mirror', 'MIRROR')
_m.use_axis = (False, True, False)
_m.use_clip = True
_m = ob_cube_003.modifiers.new('Auto Smooth', 'NODES')
_m.node_group = ng_auto_smooth
_gi = [s.identifier for s in ng_auto_smooth.interface.items_tree if s.item_type == 'SOCKET' and s.in_out == 'INPUT']
_m[_gi[1]] = 1.075  # Angle

# ---- collection membership
col_collection.objects.link(ob_cube)
col_collection.objects.link(ob_cube_001)
col_collection.objects.link(ob_cube_002)
col_collection.objects.link(ob_cube_003)

# ---- scene / render settings (as saved in the file)
scene.frame_start = 1; scene.frame_end = 250; scene.frame_set(1)
scene.render.engine = 'BLENDER_EEVEE_NEXT'
scene.cycles.sampling_pattern = 'TABULATED_SOBOL'
scene.cycles.use_light_tree = False
scene.view_settings.view_transform = 'Filmic'
bpy.context.view_layer.update()

# ---- added for rendering (the .blend has no active camera and no usable light): camera, sun
cam_auto = bpy.data.cameras.new('AutoCamera')
cam_auto.lens = 50.0
cam_auto.sensor_width = 36.0
cam_auto.clip_end = 1000.0
ob_auto_camera = bpy.data.objects.new('AutoCamera', cam_auto)
scene.collection.objects.link(ob_auto_camera)
ob_auto_camera.location = (9.73433, -13.497, 7.96909)
ob_auto_camera.rotation_euler = (1.09748, -7.21219e-08, 0.694738)
scene.camera = ob_auto_camera
light_auto_sun = bpy.data.lights.new('AutoSun', 'SUN')
light_auto_sun.energy = 3.0
light_auto_sun.angle = 0.0523599
ob_auto_sun = bpy.data.objects.new('AutoSun', light_auto_sun)
scene.collection.objects.link(ob_auto_sun)
ob_auto_sun.rotation_euler = (0.872665, 0.174533, 0.523599)
bpy.context.view_layer.update()
